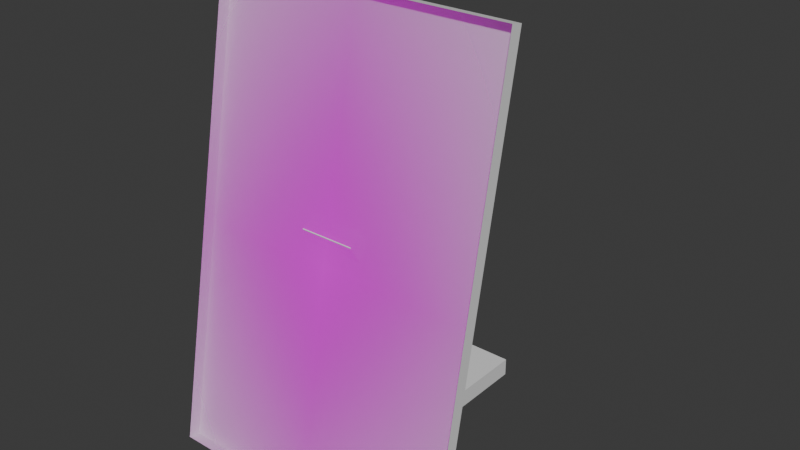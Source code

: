 # Source: TANYA.blend  (saved by Blender 4.0.36; exported with 4.5.12 LTS)
import bpy
from mathutils import Matrix  # noqa: F401  (used for matrix-valued properties, if any)

bpy.ops.wm.read_factory_settings(use_empty=True)
scene = bpy.context.scene
scene.name = 'Scene'

# ---- collections
col_collection = bpy.data.collections.new('Collection'); scene.collection.children.link(col_collection)

# ---- images (referenced by path relative to the original .blend; pixels are not part of the script)
import os
ASSET_DIR = os.environ.get("B2B_ASSET_DIR", "")  # directory of the original .blend (textures are referenced by path, not embedded)
HERE = os.path.dirname(os.path.abspath(__file__))  # packed textures are extracted next to this script under _unpacked/

def load_image(name, relpath, width, height, colorspace="sRGB"):
    """Load a texture the original file referenced (path relative to the .blend, or extracted next to this script)."""
    p = next((c for c in (os.path.join(HERE, relpath), os.path.join(ASSET_DIR, relpath)) if relpath and os.path.exists(c)), "")
    if p:
        img = bpy.data.images.load(p, check_existing=True)
        img.name = name
    else:  # same state as the original file: an image datablock whose file is absent (Cycles renders it pink)
        img = bpy.data.images.new(name, width, height)
        img.source = "FILE"
        img.filepath = "//" + (relpath or name)
    img.colorspace_settings.name = colorspace
    return img
img_gallerytarget_png = load_image('GalleryTarget.png', 'GalleryTarget.png', 1024, 1024, 'sRGB')

# ---- materials (node trees are filled in below, after node groups)
mat_gallerytarget = bpy.data.materials.new('GalleryTarget')
mat_gallerytarget.surface_render_method = 'BLENDED'
mat_gallerytarget.blend_method = 'BLEND'
mat_plywood = bpy.data.materials.new('Plywood')
mat_plywood.use_transparent_shadow = False

# ---- material node trees
mat_gallerytarget.use_nodes = True; mat_gallerytarget.node_tree.nodes.clear()
_N = mat_gallerytarget.node_tree.nodes; _L = mat_gallerytarget.node_tree.links
n0 = _N.new('ShaderNodeOutputMaterial'); n0.name = 'Material Output'; n0.location = (300, 300)
n1 = _N.new('ShaderNodeTexImage'); n1.name = 'Image Texture'; n1.location = (-200, 300)
n1.image = img_gallerytarget_png
n1.extension = 'CLIP'
n2 = _N.new('ShaderNodeBsdfPrincipled'); n2.name = 'Principled BSDF'; n2.location = (0, 300)
n2.inputs[3].default_value = 1.45
_L.new(n1.outputs[0], n2.inputs[0])
_L.new(n1.outputs[1], n2.inputs[4])
_L.new(n2.outputs[0], n0.inputs[0])
n0.is_active_output = True
mat_plywood.use_nodes = True; mat_plywood.node_tree.nodes.clear()
_N = mat_plywood.node_tree.nodes; _L = mat_plywood.node_tree.links
n0 = _N.new('ShaderNodeBsdfPrincipled'); n0.name = 'Principled BSDF'; n0.location = (10, 300)
n0.inputs[3].default_value = 1.45
n1 = _N.new('ShaderNodeOutputMaterial'); n1.name = 'Material Output'; n1.location = (300, 300)
_L.new(n0.outputs[0], n1.inputs[0])
n1.is_active_output = True

# ---- world
world_world = bpy.data.worlds.new('World'); scene.world = world_world
world_world.use_nodes = True; world_world.node_tree.nodes.clear()
_N = world_world.node_tree.nodes; _L = world_world.node_tree.links
n0 = _N.new('ShaderNodeOutputWorld'); n0.name = 'World Output'; n0.location = (300, 300)
n1 = _N.new('ShaderNodeBackground'); n1.name = 'Background'; n1.location = (10, 300)
n1.inputs[0].default_value = (0.05088, 0.05088, 0.05088, 1.0)
_L.new(n1.outputs[0], n0.inputs[0])
n0.is_active_output = True
world_world.color = (0.05088, 0.05088, 0.05088)
world_world.use_sun_shadow = False
world_world.sun_shadow_jitter_overblur = 0.0

# ---- meshes
me_cube_001 = bpy.data.meshes.new('Cube.001')
me_cube_001.from_pydata([(-0.05837, -0.3025, -0.02009), (-0.05837, -0.3025, 0.02009), (-0.05837, 0.3025, -0.02009), (-0.05837, 0.3025, 0.02009), (0.05837, -0.3025, -0.02009), (0.05837, -0.3025, 0.02009), (0.05837, 0.3025, -0.02009), (0.05837, 0.3025, 0.02009), (-0.3225, -0.2907, -0.02475), (0.3225, -0.2907, -0.02475), (-0.3225, -0.1045, 0.9578), (0.3225, -0.1045, 0.9578), (-0.3225, -0.3161, -0.01994), (0.3225, -0.3161, -0.01994), (-0.3225, -0.1298, 0.9626), (0.3225, -0.1298, 0.9626), (-0.05837, -0.2145, 0.5232), (-0.05837, -0.1799, 0.5435), (-0.05837, 0.09196, 0.001568), (-0.05837, 0.1266, 0.02193), (0.05837, -0.2145, 0.5232), (0.05837, -0.1799, 0.5435), (0.05837, 0.09196, 0.001568), (0.05837, 0.1266, 0.02193)], [], [(0, 1, 3, 2), (2, 3, 7, 6), (6, 7, 5, 4), (4, 5, 1, 0), (2, 6, 4, 0), (7, 3, 1, 5), (8, 10, 11, 9), (12, 13, 15, 14), (10, 8, 12, 14), (11, 10, 14, 15), (8, 9, 13, 12), (9, 11, 15, 13), (16, 17, 19, 18), (18, 19, 23, 22), (22, 23, 21, 20), (20, 21, 17, 16), (18, 22, 20, 16), (23, 19, 17, 21)])
me_cube_001.polygons.foreach_set('material_index', [1, 1, 1, 1, 1, 1, 1, 0, 1, 1, 1, 1, 1, 1, 1, 1, 1, 1])
_uv = me_cube_001.uv_layers.new(name='UVMap')
_uv.uv.foreach_set('vector', [-0.3941, 0.4406, -0.3941, 0.5594, 1.394, 0.5594, 1.394, 0.4406, 0.3275, 0.4406, 0.3275, 0.5594, 0.6725, 0.5594, 0.6725, 0.4406, 1.394, 0.4406, 1.394, 0.5594, -0.3941, 0.5594, -0.3941, 0.4406, 0.6725, 0.4406, 0.6725, 0.5594, 0.3275, 0.5594, 0.3275, 0.4406, 0.3275, 1.394, 0.6725, 1.394, 0.6725, -0.3941, 0.3275, -0.3941, 0.6725, 1.394, 0.3275, 1.394, 0.3275, -0.3941, 0.6725, -0.3941, 0.1801, 0.004068, 0.1801, 0.9959, 0.8199, 0.9959, 0.8199, 0.004068, 0.0, 0.0, 1.0, 0.0, 1.0, 1.0, 0.0, 1.0, 0.9959, 0.4898, 0.004068, 0.4898, 0.004068, 0.5154, 0.9959, 0.5154, 0.8199, 0.4898, 0.1801, 0.4898, 0.1801, 0.5154, 0.8199, 0.5154, 0.1801, 0.4898, 0.8199, 0.4898, 0.8199, 0.5154, 0.1801, 0.5154, 0.004068, 0.4898, 0.9959, 0.4898, 0.9959, 0.5154, 0.004068, 0.5154, -0.0409, 0.4641, -0.0409, 0.5359, 1.041, 0.5359, 1.041, 0.4641, 0.3956, 0.4641, 0.3956, 0.5359, 0.6044, 0.5359, 0.6044, 0.4641, 1.041, 0.4641, 1.041, 0.5359, -0.0409, 0.5359, -0.0409, 0.4641, 0.6044, 0.4641, 0.6044, 0.5359, 0.3956, 0.5359, 0.3956, 0.4641, 0.3956, 1.041, 0.6044, 1.041, 0.6044, -0.0409, 0.3956, -0.0409, 0.6044, 1.041, 0.3956, 1.041, 0.3956, -0.0409, 0.6044, -0.0409])
me_cube_001.materials.append(mat_gallerytarget)
me_cube_001.materials.append(mat_plywood)
me_cube_001.update()

# ---- objects
ob_cube = bpy.data.objects.new('Cube', me_cube_001)

# ---- transforms, parenting, visibility, modifiers, constraints
ob_cube.location = (0.0, 0.1994, 0.02779)

# ---- collection membership
col_collection.objects.link(ob_cube)

# ---- scene / render settings (as saved in the file)
scene.frame_start = 1; scene.frame_end = 250; scene.frame_set(1)
scene.render.engine = 'BLENDER_EEVEE_NEXT'
scene.cycles.sampling_pattern = 'TABULATED_SOBOL'
bpy.context.view_layer.update()

# ---- added for rendering (the .blend has no active camera and no usable light): camera, sun
cam_auto = bpy.data.cameras.new('AutoCamera')
cam_auto.lens = 50.0
cam_auto.sensor_width = 36.0
cam_auto.clip_end = 1000.0
ob_auto_camera = bpy.data.objects.new('AutoCamera', cam_auto)
scene.collection.objects.link(ob_auto_camera)
ob_auto_camera.location = (1.23213, -1.28592, 1.4824)
ob_auto_camera.rotation_euler = (1.09748, -7.21219e-08, 0.694738)
scene.camera = ob_auto_camera
light_auto_sun = bpy.data.lights.new('AutoSun', 'SUN')
light_auto_sun.energy = 3.0
light_auto_sun.angle = 0.0523599
ob_auto_sun = bpy.data.objects.new('AutoSun', light_auto_sun)
scene.collection.objects.link(ob_auto_sun)
ob_auto_sun.rotation_euler = (0.872665, 0.174533, 0.523599)
bpy.context.view_layer.update()
